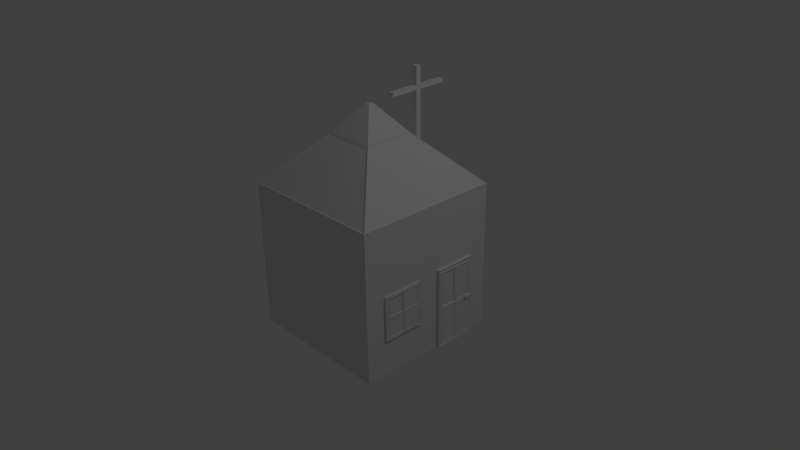 # Source: GodHouse.blend  (saved by Blender 2.76.0; exported with 4.5.12 LTS)
import bpy
from mathutils import Matrix  # noqa: F401  (used for matrix-valued properties, if any)

bpy.ops.wm.read_factory_settings(use_empty=True)
scene = bpy.context.scene
scene.name = 'Scene'

# ---- collections
col_collection_1 = bpy.data.collections.new('Collection 1'); scene.collection.children.link(col_collection_1)

# ---- materials (node trees are filled in below, after node groups)
mat_material = bpy.data.materials.new('Material')
mat_material.alpha_threshold = 0.0
mat_material.use_transparent_shadow = False
mat_material.roughness = 0.5
mat_material.line_color = (0.0, 0.0, 0.0, 1.0)

# ---- material node trees

# ---- world
world_world = bpy.data.worlds.new('World'); scene.world = world_world
world_world.color = (0.05088, 0.05088, 0.05088)
world_world.use_sun_shadow = False
world_world.sun_shadow_jitter_overblur = 0.0
world_world.cycles.sampling_method = 'MANUAL'
world_world.cycles.sample_map_resolution = 256

# ---- cameras
cam_camera = bpy.data.cameras.new('Camera')
cam_camera.clip_end = 100.0
cam_camera.lens = 35.0
cam_camera.sensor_width = 32.0
cam_camera.sensor_height = 18.0
cam_camera.ortho_scale = 7.314
cam_camera.dof.focus_distance = 0.0
cam_camera.dof.aperture_fstop = 128.0

# ---- lights
light_lamp = bpy.data.lights.new('Lamp', 'POINT')
light_lamp.transmission_factor = 0.0
light_lamp.cutoff_distance = 30.0
light_lamp.energy = 100.0
light_lamp.shadow_buffer_clip_start = 1.001
light_lamp.shadow_soft_size = 0.1
light_lamp.shadow_maximum_resolution = 0.006
light_lamp.use_absolute_resolution = True
light_lamp.cycles.use_multiple_importance_sampling = False

# ---- meshes
me_cube_005 = bpy.data.meshes.new('Cube.005')
me_cube_005.from_pydata([(4.203, -36.94, -0.8116), (4.203, -36.94, 1.188), (4.203, -34.94, -0.8116), (4.203, -34.94, 1.188), (6.203, -36.94, -0.8116), (6.203, -36.94, 1.188), (6.203, -34.94, -0.8116), (6.203, -34.94, 1.188), (4.21, -6.527, 0.1017), (4.21, -46.35, 0.1177), (4.21, -6.518, 0.2703), (4.21, -46.34, 0.2864), (6.21, -6.527, 0.1017), (6.21, -46.35, 0.1177), (6.21, -6.518, 0.2703), (6.21, -46.34, 0.2864)], [], [(1, 3, 2, 0), (3, 7, 6, 2), (7, 5, 4, 6), (5, 1, 0, 4), (0, 2, 6, 4), (5, 7, 3, 1), (9, 11, 10, 8), (11, 15, 14, 10), (15, 13, 12, 14), (13, 9, 8, 12), (8, 10, 14, 12), (13, 15, 11, 9)])
me_cube_005.use_remesh_preserve_volume = False
me_cube_005.use_remesh_preserve_attributes = False
me_cube_005.use_mirror_vertex_groups = False
me_cube_005.update()
me_cube_002 = bpy.data.meshes.new('Cube.002')
me_cube_002.from_pydata([(0.02264, -0.2646, -0.5328), (0.02264, -0.2646, 0.5328), (0.02264, 0.2646, -0.5328), (0.02264, 0.2646, 0.5328), (-0.03369, -0.2849, -0.5531), (-0.03369, -0.2849, 0.5531), (-0.03369, 0.2849, -0.5531), (-0.03369, 0.2849, 0.5531), (0.03369, -0.2849, -0.5531), (0.03369, -0.2849, 0.5531), (0.03369, 0.2849, 0.5531), (0.03369, 0.2849, -0.5531), (0.02422, -0.226, -0.4942), (0.0158, -0.2275, 0.4957), (0.02264, 0.2202, 0.4884), (0.02875, 0.2254, -0.4936), (0.02422, -0.226, -0.02184), (0.02264, 0.02758, 0.4884), (0.02875, 0.2254, -0.02239), (0.02422, -0.02184, -0.4942), (0.02422, -0.02184, -0.02184), (0.02264, -0.2646, 0.0), (0.02264, -0.2646, 0.5328), (0.02264, 0.0, 0.5328), (0.02264, 0.2646, 0.5328), (0.02264, 0.2646, 0.0), (0.02264, 0.2646, -0.5328), (0.02264, 0.0, -0.5328), (0.02264, -0.2646, -0.5328), (0.02875, 0.02239, -0.02239), (0.02875, 0.02239, -0.4936), (0.0158, -0.2275, 0.0203), (0.02264, -0.2478, -0.516), (0.03138, -0.01184, -0.01184), (0.03138, -0.01184, -0.5042), (0.03138, -0.236, -0.01184), (0.03138, -0.236, -0.5042), (0.02264, 0.02758, 0.02758), (0.02264, 0.0, -0.516), (0.02264, 0.2202, 0.02758), (0.02264, 0.2478, -0.516), (0.03535, 0.01315, -0.01315), (0.03535, 0.01315, -0.5029), (0.03535, 0.2347, -0.01315), (0.03535, 0.2347, -0.5029), (0.0158, -0.0203, 0.4957), (0.0158, -0.0203, 0.0203), (0.02264, 0.2478, 0.0), (0.02264, 0.2478, 0.516), (0.03219, 0.01985, 0.4962), (0.03219, 0.01985, 0.01985), (0.03219, 0.228, 0.01985), (0.03219, 0.228, 0.4962), (0.02264, 0.0, 0.516), (0.02264, 0.0, 0.0), (0.02264, -0.2478, 0.0), (0.02264, -0.2478, 0.516), (0.03366, -0.01324, 0.5028), (0.03366, -0.01324, 0.01324), (0.03366, -0.2346, 0.01324), (0.03366, -0.2346, 0.5028)], [], [(2, 0, 28, 27, 26), (10, 7, 6, 11), (7, 5, 4, 6), (5, 9, 8, 4), (8, 11, 6, 4), (5, 7, 10, 9), (1, 0, 8, 9), (3, 1, 9, 10), (2, 3, 10, 11), (0, 2, 11, 8), (29, 18, 15, 30), (1, 3, 24, 23, 22), (3, 2, 26, 25, 24), (0, 1, 22, 21, 28), (16, 20, 19, 12), (13, 45, 46, 31), (17, 14, 39, 37), (56, 55, 21, 22), (48, 53, 23, 24), (40, 47, 25, 26), (32, 38, 27, 28), (55, 32, 28, 21), (53, 56, 22, 23), (47, 48, 24, 25), (38, 40, 26, 27), (34, 33, 54, 38), (33, 35, 55, 54), (36, 34, 38, 32), (35, 36, 32, 55), (19, 20, 33, 34), (20, 16, 35, 33), (12, 19, 34, 36), (16, 12, 36, 35), (41, 42, 38, 54), (43, 41, 54, 47), (44, 43, 47, 40), (42, 44, 40, 38), (29, 30, 42, 41), (18, 29, 41, 43), (15, 18, 43, 44), (30, 15, 44, 42), (49, 50, 54, 53), (50, 51, 47, 54), (52, 49, 53, 48), (51, 52, 48, 47), (17, 37, 50, 49), (37, 39, 51, 50), (14, 17, 49, 52), (39, 14, 52, 51), (58, 57, 53, 54), (59, 58, 54, 55), (60, 59, 55, 56), (57, 60, 56, 53), (46, 45, 57, 58), (31, 46, 58, 59), (13, 31, 59, 60), (45, 13, 60, 57)])
me_cube_002.use_remesh_preserve_volume = False
me_cube_002.use_remesh_preserve_attributes = False
me_cube_002.use_mirror_vertex_groups = False
me_cube_002.update()
me_cube_001 = bpy.data.meshes.new('Cube.001')
me_cube_001.from_pydata([(0.05324, 0.2751, -0.009737), (0.05324, 0.2751, 0.00775), (0.05324, 0.1738, -0.009737), (0.05324, 0.1738, 0.00775), (-0.03216, 0.2766, -0.01894), (-0.03216, 0.2766, 0.01695), (-0.03216, 0.1722, -0.01894), (-0.03216, 0.1722, 0.01695), (0.04448, 0.2766, -0.01894), (0.04448, 0.2766, 0.01695), (0.04448, 0.1722, 0.01695), (0.04448, 0.1722, -0.01894), (0.02264, -0.2646, -0.5328), (0.02264, -0.2646, 0.5328), (0.02264, 0.2646, -0.5328), (0.02264, 0.2646, 0.5328), (-0.03369, -0.2849, -0.5531), (-0.03369, -0.2849, 0.5531), (-0.03369, 0.2849, -0.5531), (-0.03369, 0.2849, 0.5531), (0.03369, -0.2849, -0.5531), (0.03369, -0.2849, 0.5531), (0.03369, 0.2849, 0.5531), (0.03369, 0.2849, -0.5531), (0.02422, -0.226, -0.4942), (0.0158, -0.2275, 0.4957), (0.02264, 0.2202, 0.4884), (0.02875, 0.2254, -0.4936), (0.02422, -0.226, -0.02184), (0.02264, 0.02758, 0.4884), (0.02875, 0.2254, -0.02239), (0.02422, -0.02184, -0.4942), (0.02422, -0.02184, -0.02184), (0.02264, -0.2646, 0.0), (0.02264, -0.2646, 0.5328), (0.02264, 0.0, 0.5328), (0.02264, 0.2646, 0.5328), (0.02264, 0.2646, 0.0), (0.02264, 0.2646, -0.5328), (0.02264, 0.0, -0.5328), (0.02264, -0.2646, -0.5328), (0.02875, 0.02239, -0.02239), (0.02875, 0.02239, -0.4936), (0.0158, -0.2275, 0.0203), (0.02264, -0.2478, -0.516), (0.03138, -0.01184, -0.01184), (0.03138, -0.01184, -0.5042), (0.03138, -0.236, -0.01184), (0.03138, -0.236, -0.5042), (0.02264, 0.02758, 0.02758), (0.02264, 0.0, -0.516), (0.02264, 0.2202, 0.02758), (0.02264, 0.2478, -0.516), (0.03535, 0.01315, -0.01315), (0.03535, 0.01315, -0.5029), (0.03535, 0.2347, -0.01315), (0.03535, 0.2347, -0.5029), (0.0158, -0.0203, 0.4957), (0.0158, -0.0203, 0.0203), (0.02264, 0.2478, 0.0), (0.02264, 0.2478, 0.516), (0.03219, 0.01985, 0.4962), (0.03219, 0.01985, 0.01985), (0.03219, 0.228, 0.01985), (0.03219, 0.228, 0.4962), (0.02264, 0.0, 0.516), (0.02264, 0.0, 0.0), (0.02264, -0.2478, 0.0), (0.02264, -0.2478, 0.516), (0.03366, -0.01324, 0.5028), (0.03366, -0.01324, 0.01324), (0.03366, -0.2346, 0.01324), (0.03366, -0.2346, 0.5028)], [], [(1, 3, 2, 0), (10, 7, 6, 11), (7, 5, 4, 6), (5, 9, 8, 4), (8, 11, 6, 4), (5, 7, 10, 9), (1, 0, 8, 9), (3, 1, 9, 10), (2, 3, 10, 11), (0, 2, 11, 8), (14, 12, 40, 39, 38), (22, 19, 18, 23), (19, 17, 16, 18), (17, 21, 20, 16), (20, 23, 18, 16), (17, 19, 22, 21), (13, 12, 20, 21), (15, 13, 21, 22), (14, 15, 22, 23), (12, 14, 23, 20), (41, 30, 27, 42), (13, 15, 36, 35, 34), (15, 14, 38, 37, 36), (12, 13, 34, 33, 40), (28, 32, 31, 24), (25, 57, 58, 43), (29, 26, 51, 49), (68, 67, 33, 34), (60, 65, 35, 36), (52, 59, 37, 38), (44, 50, 39, 40), (67, 44, 40, 33), (65, 68, 34, 35), (59, 60, 36, 37), (50, 52, 38, 39), (46, 45, 66, 50), (45, 47, 67, 66), (48, 46, 50, 44), (47, 48, 44, 67), (31, 32, 45, 46), (32, 28, 47, 45), (24, 31, 46, 48), (28, 24, 48, 47), (53, 54, 50, 66), (55, 53, 66, 59), (56, 55, 59, 52), (54, 56, 52, 50), (41, 42, 54, 53), (30, 41, 53, 55), (27, 30, 55, 56), (42, 27, 56, 54), (61, 62, 66, 65), (62, 63, 59, 66), (64, 61, 65, 60), (63, 64, 60, 59), (29, 49, 62, 61), (49, 51, 63, 62), (26, 29, 61, 64), (51, 26, 64, 63), (70, 69, 65, 66), (71, 70, 66, 67), (72, 71, 67, 68), (69, 72, 68, 65), (58, 57, 69, 70), (43, 58, 70, 71), (25, 43, 71, 72), (57, 25, 72, 69)])
me_cube_001.use_remesh_preserve_volume = False
me_cube_001.use_remesh_preserve_attributes = False
me_cube_001.use_mirror_vertex_groups = False
me_cube_001.update()
me_cube = bpy.data.meshes.new('Cube')
me_cube.from_pydata([(0.9967, 0.9238, -0.9238), (0.9967, -0.9238, -0.9238), (-1.0, -1.0, -1.0), (-1.0, 1.0, -1.0), (0.9967, 0.9238, 0.9238), (0.9967, -0.9238, 0.9238), (-0.3299, -0.3282, 1.651), (-0.3267, 0.3363, 1.649), (1.0, 1.0, -1.0), (1.0, -1.0, -1.0), (0.3267, 0.3363, 1.649), (0.3227, -0.3572, 1.628), (0.962, 0.9717, 1.014), (0.9473, -0.9818, 1.003), (-0.962, 0.9717, 1.014), (-0.9694, -0.9678, 1.012), (0.02889, 0.0381, 2.029), (0.02889, -0.0381, 2.029), (-0.02889, 0.0381, 2.029), (-0.02889, -0.0381, 2.029), (0.3368, 0.3258, 1.648), (0.3368, -0.3258, 1.648), (0.9698, -0.9588, 1.015), (0.9698, 0.9588, 1.015), (1.0, 1.0, 1.0), (-0.9694, 0.9678, 1.012), (0.3368, 0.3368, 1.663), (-0.3299, 0.3282, 1.651), (-0.9473, -0.9818, 1.003), (-1.0, 1.0, 1.0), (-0.3227, -0.3572, 1.628), (-0.3368, 0.3368, 1.663), (1.0, -1.0, 1.0), (-1.0, -1.0, 1.0), (0.3368, -0.3368, 1.663), (-0.3368, -0.3368, 1.663)], [], [(8, 9, 2, 3), (35, 34, 17, 19), (0, 4, 5, 1), (9, 32, 33, 2), (2, 33, 29, 3), (24, 8, 3, 29), (0, 1, 9, 8), (4, 0, 8, 24), (1, 5, 32, 9), (5, 4, 24, 32), (20, 21, 22, 23), (7, 10, 12, 14), (11, 30, 28, 13), (6, 27, 25, 15), (16, 18, 19, 17), (34, 26, 16, 17), (31, 35, 19, 18), (26, 31, 18, 16), (26, 34, 21, 20), (34, 32, 22, 21), (32, 24, 23, 22), (24, 26, 20, 23), (14, 12, 24, 29), (10, 7, 31, 26), (12, 10, 26, 24), (7, 14, 29, 31), (15, 25, 29, 33), (27, 6, 35, 31), (25, 27, 31, 29), (6, 15, 33, 35), (13, 28, 33, 32), (30, 11, 34, 35), (11, 13, 32, 34), (28, 30, 35, 33)])
me_cube.materials.append(mat_material)
me_cube.use_remesh_preserve_volume = False
me_cube.use_remesh_preserve_attributes = False
me_cube.use_mirror_vertex_groups = False
me_cube.update()

# ---- objects
ob_cross = bpy.data.objects.new('Cross', me_cube_005)
ob_window = bpy.data.objects.new('Window', me_cube_002)
ob_door = bpy.data.objects.new('Door', me_cube_001)
ob_cube = bpy.data.objects.new('Cube', me_cube)
ob_lamp = bpy.data.objects.new('Lamp', light_lamp)
ob_camera = bpy.data.objects.new('Camera', cam_camera)

# ---- transforms, parenting, visibility, modifiers, constraints
ob_cross.location = (-0.0684, 0.5924, 1.157)
ob_cross.rotation_euler = (-1.566, -0.0, 0.0)
ob_cross.scale = (0.03392, 0.02629, 0.419)
ob_cross.lineart.crease_threshold = 0.0
ob_window.location = (0.9929, -0.4363, -0.2131)
ob_window.scale = (1.0, 1.0, 0.533)
ob_window.lineart.crease_threshold = 0.0
ob_door.location = (1.006, 0.4327, -0.4485)
ob_door.lineart.crease_threshold = 0.0
ob_cube.location = (0.0, 0.0, 0.0)
ob_cube.lock_rotations_4d = False
ob_cube.empty_display_type = 'ARROWS'
ob_cube.lineart.crease_threshold = 0.0
ob_lamp.location = (4.076, 1.005, 5.904)
ob_lamp.rotation_euler = (0.6503, 0.05522, 1.866)
ob_lamp.lock_rotations_4d = False
ob_lamp.empty_display_type = 'ARROWS'
ob_lamp.color = (0.0, 0.0, 0.0, 0.0)
ob_lamp.lineart.crease_threshold = 0.0
ob_camera.location = (7.481, -6.508, 5.344)
ob_camera.rotation_euler = (1.109, 0.01082, 0.8149)
ob_camera.lock_rotations_4d = False
ob_camera.empty_display_type = 'ARROWS'
ob_camera.color = (0.0, 0.0, 0.0, 0.0)
ob_camera.display_type = 'WIRE'
ob_camera.lineart.crease_threshold = 0.0

# ---- collection membership
col_collection_1.objects.link(ob_cross)
col_collection_1.objects.link(ob_window)
col_collection_1.objects.link(ob_door)
col_collection_1.objects.link(ob_cube)
col_collection_1.objects.link(ob_lamp)
col_collection_1.objects.link(ob_camera)

# ---- scene / render settings (as saved in the file)
scene.camera = ob_camera
scene.frame_start = 1; scene.frame_end = 250; scene.frame_set(1)
scene.render.engine = 'BLENDER_EEVEE_NEXT'
scene.render.resolution_percentage = 50
scene.render.dither_intensity = 0.0
scene.cycles.use_denoising = False
scene.cycles.samples = 10
scene.cycles.sampling_pattern = 'TABULATED_SOBOL'
scene.cycles.light_sampling_threshold = 0.0
scene.cycles.use_adaptive_sampling = False
scene.cycles.use_light_tree = False
scene.cycles.blur_glossy = 0.0
scene.cycles.pixel_filter_type = 'GAUSSIAN'
scene.cycles.sample_clamp_indirect = 0.0
scene.view_settings.view_transform = 'Standard'
bpy.context.view_layer.update()
